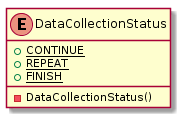

The diagram above was rendered by PlantUML. Its source (embedded in the PNG):
@startuml

    enum DataCollectionStatus {
        {static} +CONTINUE
        {static} +REPEAT
        {static} +FINISH
        -DataCollectionStatus()
    }

@enduml